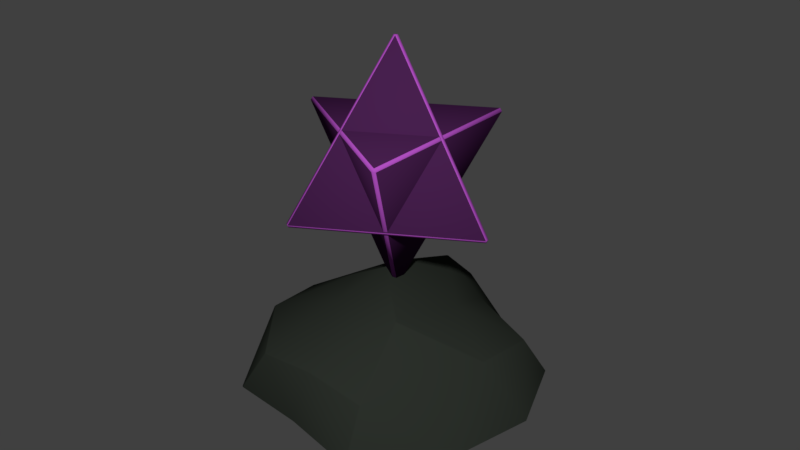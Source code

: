 # Source: Mist.blend  (saved by Blender 2.79.0; exported with 4.5.12 LTS)
import bpy
from mathutils import Matrix  # noqa: F401  (used for matrix-valued properties, if any)

bpy.ops.wm.read_factory_settings(use_empty=True)
scene = bpy.context.scene
scene.name = 'Scene'

# ---- collections
col_collection_1 = bpy.data.collections.new('Collection 1'); scene.collection.children.link(col_collection_1)

# ---- materials (node trees are filled in below, after node groups)
mat_mist2 = bpy.data.materials.new('Mist2')
mat_mist2.alpha_threshold = 0.0
mat_mist2.use_transparent_shadow = False
mat_mist2.diffuse_color = (0.06399, 0.01435, 0.07658, 1.0)
mat_mist2.roughness = 0.5
mat_mist = bpy.data.materials.new('Mist')
mat_mist.alpha_threshold = 0.0
mat_mist.use_transparent_shadow = False
mat_mist.diffuse_color = (0.4415, 0.08029, 0.5382, 1.0)
mat_mist.roughness = 0.5
mat_rock = bpy.data.materials.new('Rock')
mat_rock.alpha_threshold = 0.0
mat_rock.use_transparent_shadow = False
mat_rock.diffuse_color = (0.02418, 0.02909, 0.02332, 1.0)
mat_rock.roughness = 0.5

# ---- material node trees

# ---- world
world_world = bpy.data.worlds.new('World'); scene.world = world_world
world_world.color = (0.05088, 0.05088, 0.05088)
world_world.use_sun_shadow = False
world_world.sun_shadow_jitter_overblur = 0.0
world_world.cycles.sampling_method = 'MANUAL'

# ---- meshes
me_plane_003 = bpy.data.meshes.new('Plane.003')
me_plane_003.from_pydata([(-0.2906, -0.5033, 0.9866), (-0.2906, 0.5033, 0.9866), (0.5812, 3.453e-08, 0.9866), (0.0, 6.979e-09, 1.918), (-0.5775, 7.023e-09, 1.451), (0.2888, 0.5001, 1.451), (0.2888, -0.5001, 1.451), (0.0, 1.044e-08, 0.5252)], [], [(2, 0, 1), (2, 1, 3), (1, 0, 3), (3, 0, 2), (6, 4, 5), (6, 5, 7), (5, 4, 7), (7, 4, 6)])
me_plane_003.polygons.foreach_set('use_smooth', [True] * 8)
me_plane_003.materials.append(mat_mist2)
me_plane_003.materials.append(mat_mist)
me_plane_003.use_remesh_preserve_volume = False
me_plane_003.use_remesh_preserve_attributes = False
me_plane_003.use_mirror_vertex_groups = False
me_plane_003.update()
me_circle_015 = bpy.data.meshes.new('Circle.015')
me_circle_015.from_pydata([(0.08179, -0.2128, 0.1075), (-0.1808, -0.1247, 0.1212), (-0.1713, 0.1311, 0.1212), (0.1229, 0.1999, 0.1125), (0.2176, 0.004739, 0.1212), (0.01111, -0.0114, 0.2489), (0.2413, -0.08173, -0.009624), (0.1899, 0.05275, -0.009624), (0.003941, -0.2032, -0.009624), (0.1457, -0.2043, -0.009624), (-0.2413, -0.08173, -0.009624), (-0.1491, -0.2086, -0.009624), (-0.1491, 0.2019, -0.009624), (-0.2413, 0.07506, -0.009624), (0.1491, 0.2019, -0.009624), (0.0, 0.2504, -0.009624), (0.1663, -0.1408, 0.1236), (-0.06669, -0.2086, 0.1334), (-0.1555, -0.01806, 0.1309), (-0.07675, 0.1893, 0.1374), (0.1753, 0.1074, 0.1374), (0.03821, -0.093, 0.1932), (0.09568, -0.0139, 0.1932), (-0.1196, -0.08024, 0.2041), (-0.08092, 0.06167, 0.1823), (0.04121, 0.1235, 0.2158)], [], [(0, 16, 21), (1, 17, 23), (2, 18, 24), (3, 19, 25), (4, 20, 22), (22, 25, 5), (22, 20, 25), (20, 3, 25), (25, 24, 5), (25, 19, 24), (19, 2, 24), (24, 23, 5), (24, 18, 23), (18, 1, 23), (23, 21, 5), (23, 17, 21), (17, 0, 21), (21, 22, 5), (21, 16, 22), (16, 4, 22), (7, 20, 4), (7, 14, 20), (14, 3, 20), (15, 19, 3), (15, 12, 19), (12, 2, 19), (13, 18, 2), (13, 10, 18), (10, 1, 18), (11, 17, 1), (11, 8, 17), (8, 0, 17), (9, 16, 0), (9, 6, 16), (6, 4, 16), (14, 15, 3), (12, 13, 2), (10, 11, 1), (8, 9, 0), (6, 7, 4)])
me_circle_015.polygons.foreach_set('use_smooth', [True] * 40)
me_circle_015.materials.append(mat_rock)
me_circle_015.use_remesh_preserve_volume = False
me_circle_015.use_remesh_preserve_attributes = False
me_circle_015.use_mirror_vertex_groups = False
me_circle_015.update()

# ---- objects
ob_mist = bpy.data.objects.new('Mist', me_plane_003)
ob_catalyst_012 = bpy.data.objects.new('Catalyst.012', me_circle_015)

# ---- transforms, parenting, visibility, modifiers, constraints
ob_mist.location = (0.0, 0.0, 0.0)
ob_mist.scale = (0.3757, 0.3757, 0.3757)
ob_mist.lineart.crease_threshold = 0.0
_m = ob_mist.modifiers.new('Bevel.001', 'BEVEL')
_m.width = 0.02
_m.width_pct = 0.02
_m.offset_type = 'WIDTH'
_m.profile = 0.4962
_m.material = 2
_m.spread = 0.0
ob_catalyst_012.location = (0.0, 0.0, 0.0)
ob_catalyst_012.rotation_euler = (0.0, -0.0, -2.078)
ob_catalyst_012.scale = (1.221, 1.07, 0.9948)
ob_catalyst_012.lineart.crease_threshold = 0.0
_m = ob_catalyst_012.modifiers.new('Bevel', 'BEVEL')
_m.width = 0.003
_m.width_pct = 0.003
_m.offset_type = 'WIDTH'
_m.spread = 0.0

# ---- collection membership
col_collection_1.objects.link(ob_mist)
col_collection_1.objects.link(ob_catalyst_012)

# ---- scene / render settings (as saved in the file)
scene.frame_start = 1; scene.frame_end = 250; scene.frame_set(1)
scene.render.engine = 'BLENDER_EEVEE_NEXT'
scene.render.resolution_percentage = 50
scene.render.dither_intensity = 0.0
scene.cycles.use_denoising = False
scene.cycles.samples = 128
scene.cycles.sampling_pattern = 'TABULATED_SOBOL'
scene.cycles.light_sampling_threshold = 0.0
scene.cycles.use_adaptive_sampling = False
scene.cycles.use_light_tree = False
scene.cycles.blur_glossy = 0.0
scene.cycles.sample_clamp_indirect = 0.0
scene.view_settings.view_transform = 'Standard'
bpy.context.view_layer.update()

# ---- added for rendering (the .blend has no active camera and no usable light): camera, sun
cam_auto = bpy.data.cameras.new('AutoCamera')
cam_auto.lens = 50.0
cam_auto.sensor_width = 36.0
cam_auto.clip_end = 1000.0
ob_auto_camera = bpy.data.objects.new('AutoCamera', cam_auto)
scene.collection.objects.link(ob_auto_camera)
ob_auto_camera.location = (1.18807, -1.41374, 1.28486)
ob_auto_camera.rotation_euler = (1.09748, -7.21219e-08, 0.694738)
scene.camera = ob_auto_camera
light_auto_sun = bpy.data.lights.new('AutoSun', 'SUN')
light_auto_sun.energy = 3.0
light_auto_sun.angle = 0.0523599
ob_auto_sun = bpy.data.objects.new('AutoSun', light_auto_sun)
scene.collection.objects.link(ob_auto_sun)
ob_auto_sun.rotation_euler = (0.872665, 0.174533, 0.523599)
bpy.context.view_layer.update()
